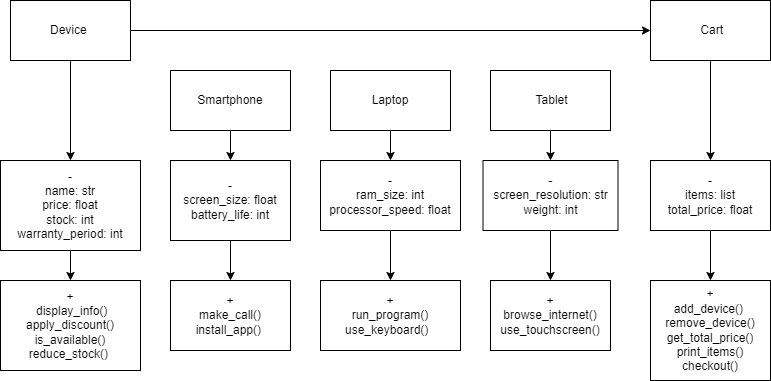

The diagram above was exported from draw.io. Its source (the exported page's mxGraphModel, read from the mxfile embedded in the PNG):
<mxGraphModel dx="880" dy="1637" grid="1" gridSize="10" guides="1" tooltips="1" connect="1" arrows="1" fold="1" page="1" pageScale="1" pageWidth="827" pageHeight="1169" math="0" shadow="0">
  <root>
    <mxCell id="0" />
    <mxCell id="1" parent="0" />
    <mxCell id="vtXtaZQByZDLk2KYrAdJ-3" value="" style="edgeStyle=orthogonalEdgeStyle;rounded=0;orthogonalLoop=1;jettySize=auto;html=1;" edge="1" parent="1" source="vtXtaZQByZDLk2KYrAdJ-1" target="vtXtaZQByZDLk2KYrAdJ-2">
      <mxGeometry relative="1" as="geometry" />
    </mxCell>
    <mxCell id="vtXtaZQByZDLk2KYrAdJ-29" value="" style="edgeStyle=orthogonalEdgeStyle;rounded=0;orthogonalLoop=1;jettySize=auto;html=1;" edge="1" parent="1" source="vtXtaZQByZDLk2KYrAdJ-1" target="vtXtaZQByZDLk2KYrAdJ-16">
      <mxGeometry relative="1" as="geometry">
        <mxPoint x="140" y="-70" as="targetPoint" />
      </mxGeometry>
    </mxCell>
    <mxCell id="vtXtaZQByZDLk2KYrAdJ-1" value="Device&amp;nbsp;" style="rounded=0;whiteSpace=wrap;html=1;" vertex="1" parent="1">
      <mxGeometry x="40" y="-30" width="120" height="60" as="geometry" />
    </mxCell>
    <mxCell id="vtXtaZQByZDLk2KYrAdJ-5" value="" style="edgeStyle=orthogonalEdgeStyle;rounded=0;orthogonalLoop=1;jettySize=auto;html=1;" edge="1" parent="1" source="vtXtaZQByZDLk2KYrAdJ-2" target="vtXtaZQByZDLk2KYrAdJ-4">
      <mxGeometry relative="1" as="geometry" />
    </mxCell>
    <mxCell id="vtXtaZQByZDLk2KYrAdJ-2" value="-&lt;div&gt;&lt;span class=&quot;hljs-type&quot;&gt;name&lt;/span&gt;: str&lt;br&gt;&lt;/div&gt;&lt;div&gt;price: &lt;span class=&quot;hljs-type&quot;&gt;float&lt;/span&gt;&lt;br&gt;&lt;/div&gt;&lt;div&gt;&lt;span class=&quot;hljs-type&quot;&gt;stock: &lt;span class=&quot;hljs-type&quot;&gt;int&lt;/span&gt;&lt;br&gt;&lt;/span&gt;&lt;/div&gt;&lt;div&gt;&lt;span class=&quot;hljs-type&quot;&gt;&lt;span class=&quot;hljs-type&quot;&gt;warranty_period: &lt;span class=&quot;hljs-type&quot;&gt;int&lt;/span&gt;&lt;br&gt;&lt;/span&gt;&lt;/span&gt;&lt;/div&gt;" style="rounded=0;whiteSpace=wrap;html=1;" vertex="1" parent="1">
      <mxGeometry x="30" y="130" width="140" height="90" as="geometry" />
    </mxCell>
    <mxCell id="vtXtaZQByZDLk2KYrAdJ-4" value="+&lt;div&gt;&amp;nbsp;display_info()&lt;/div&gt;&lt;div&gt;apply_discount()&lt;/div&gt;&lt;div&gt;is_available()&lt;/div&gt;&lt;div&gt;reduce_stock()&amp;nbsp;&lt;br&gt;&lt;/div&gt;" style="whiteSpace=wrap;html=1;rounded=0;" vertex="1" parent="1">
      <mxGeometry x="30" y="250" width="140" height="90" as="geometry" />
    </mxCell>
    <mxCell id="vtXtaZQByZDLk2KYrAdJ-9" value="" style="edgeStyle=orthogonalEdgeStyle;rounded=0;orthogonalLoop=1;jettySize=auto;html=1;" edge="1" parent="1" source="vtXtaZQByZDLk2KYrAdJ-6" target="vtXtaZQByZDLk2KYrAdJ-8">
      <mxGeometry relative="1" as="geometry" />
    </mxCell>
    <mxCell id="vtXtaZQByZDLk2KYrAdJ-6" value="Smartphone" style="rounded=0;whiteSpace=wrap;html=1;" vertex="1" parent="1">
      <mxGeometry x="200" y="40" width="120" height="60" as="geometry" />
    </mxCell>
    <mxCell id="vtXtaZQByZDLk2KYrAdJ-13" value="" style="edgeStyle=orthogonalEdgeStyle;rounded=0;orthogonalLoop=1;jettySize=auto;html=1;" edge="1" parent="1" source="vtXtaZQByZDLk2KYrAdJ-7" target="vtXtaZQByZDLk2KYrAdJ-12">
      <mxGeometry relative="1" as="geometry" />
    </mxCell>
    <mxCell id="vtXtaZQByZDLk2KYrAdJ-7" value="Laptop" style="rounded=0;whiteSpace=wrap;html=1;" vertex="1" parent="1">
      <mxGeometry x="360" y="40" width="120" height="60" as="geometry" />
    </mxCell>
    <mxCell id="vtXtaZQByZDLk2KYrAdJ-11" value="" style="edgeStyle=orthogonalEdgeStyle;rounded=0;orthogonalLoop=1;jettySize=auto;html=1;" edge="1" parent="1" source="vtXtaZQByZDLk2KYrAdJ-8" target="vtXtaZQByZDLk2KYrAdJ-10">
      <mxGeometry relative="1" as="geometry" />
    </mxCell>
    <mxCell id="vtXtaZQByZDLk2KYrAdJ-8" value="-&lt;div&gt;screen_size: &lt;span class=&quot;hljs-type&quot;&gt;float&lt;/span&gt;&lt;br&gt;&lt;/div&gt;&lt;div&gt;&lt;span class=&quot;hljs-type&quot;&gt;battery_life: &lt;span class=&quot;hljs-type&quot;&gt;int&lt;/span&gt;&lt;br&gt;&lt;/span&gt;&lt;/div&gt;" style="whiteSpace=wrap;html=1;rounded=0;" vertex="1" parent="1">
      <mxGeometry x="200" y="130" width="120" height="80" as="geometry" />
    </mxCell>
    <mxCell id="vtXtaZQByZDLk2KYrAdJ-10" value="+&lt;div&gt;make_call()&lt;/div&gt;&lt;div&gt;install_app()&amp;nbsp;&lt;br&gt;&lt;/div&gt;" style="whiteSpace=wrap;html=1;rounded=0;" vertex="1" parent="1">
      <mxGeometry x="200" y="250" width="120" height="70" as="geometry" />
    </mxCell>
    <mxCell id="vtXtaZQByZDLk2KYrAdJ-15" value="" style="edgeStyle=orthogonalEdgeStyle;rounded=0;orthogonalLoop=1;jettySize=auto;html=1;" edge="1" parent="1" source="vtXtaZQByZDLk2KYrAdJ-12" target="vtXtaZQByZDLk2KYrAdJ-14">
      <mxGeometry relative="1" as="geometry" />
    </mxCell>
    <mxCell id="vtXtaZQByZDLk2KYrAdJ-12" value="-&lt;div&gt;ram_size: &lt;span class=&quot;hljs-type&quot;&gt;int&lt;/span&gt;&lt;br&gt;&lt;/div&gt;&lt;div&gt;&lt;span class=&quot;hljs-type&quot;&gt;processor_speed: &lt;span class=&quot;hljs-type&quot;&gt;float&lt;/span&gt;&lt;br&gt;&lt;/span&gt;&lt;/div&gt;" style="whiteSpace=wrap;html=1;rounded=0;" vertex="1" parent="1">
      <mxGeometry x="350" y="130" width="140" height="70" as="geometry" />
    </mxCell>
    <mxCell id="vtXtaZQByZDLk2KYrAdJ-14" value="&lt;div&gt;+&lt;/div&gt;&lt;div&gt;run_program()&lt;/div&gt;&lt;div&gt;use_keyboard()&amp;nbsp;&amp;nbsp;&lt;br&gt;&lt;/div&gt;" style="whiteSpace=wrap;html=1;rounded=0;" vertex="1" parent="1">
      <mxGeometry x="350" y="250" width="140" height="70" as="geometry" />
    </mxCell>
    <mxCell id="vtXtaZQByZDLk2KYrAdJ-23" value="" style="edgeStyle=orthogonalEdgeStyle;rounded=0;orthogonalLoop=1;jettySize=auto;html=1;" edge="1" parent="1" source="vtXtaZQByZDLk2KYrAdJ-16" target="vtXtaZQByZDLk2KYrAdJ-22">
      <mxGeometry relative="1" as="geometry" />
    </mxCell>
    <mxCell id="vtXtaZQByZDLk2KYrAdJ-16" value="&amp;nbsp;Cart" style="rounded=0;whiteSpace=wrap;html=1;" vertex="1" parent="1">
      <mxGeometry x="680" y="-30" width="120" height="60" as="geometry" />
    </mxCell>
    <mxCell id="vtXtaZQByZDLk2KYrAdJ-19" value="" style="edgeStyle=orthogonalEdgeStyle;rounded=0;orthogonalLoop=1;jettySize=auto;html=1;" edge="1" parent="1" source="vtXtaZQByZDLk2KYrAdJ-17" target="vtXtaZQByZDLk2KYrAdJ-18">
      <mxGeometry relative="1" as="geometry" />
    </mxCell>
    <mxCell id="vtXtaZQByZDLk2KYrAdJ-17" value="&amp;nbsp;Tablet" style="rounded=0;whiteSpace=wrap;html=1;" vertex="1" parent="1">
      <mxGeometry x="520" y="40" width="120" height="60" as="geometry" />
    </mxCell>
    <mxCell id="vtXtaZQByZDLk2KYrAdJ-21" value="" style="edgeStyle=orthogonalEdgeStyle;rounded=0;orthogonalLoop=1;jettySize=auto;html=1;" edge="1" parent="1" source="vtXtaZQByZDLk2KYrAdJ-18" target="vtXtaZQByZDLk2KYrAdJ-20">
      <mxGeometry relative="1" as="geometry" />
    </mxCell>
    <mxCell id="vtXtaZQByZDLk2KYrAdJ-18" value="-&lt;div&gt;screen_resolution: str&lt;br&gt;&lt;/div&gt;&lt;div&gt;weight: &lt;span class=&quot;hljs-type&quot;&gt;int&lt;/span&gt;&lt;br&gt;&lt;/div&gt;" style="rounded=0;whiteSpace=wrap;html=1;" vertex="1" parent="1">
      <mxGeometry x="512.5" y="130" width="135" height="70" as="geometry" />
    </mxCell>
    <mxCell id="vtXtaZQByZDLk2KYrAdJ-20" value="+&lt;div&gt;browse_internet()&lt;br&gt;&lt;/div&gt;&lt;div&gt;use_touchscreen()&lt;br&gt;&lt;/div&gt;" style="whiteSpace=wrap;html=1;rounded=0;" vertex="1" parent="1">
      <mxGeometry x="520" y="250" width="120" height="70" as="geometry" />
    </mxCell>
    <mxCell id="vtXtaZQByZDLk2KYrAdJ-25" value="" style="edgeStyle=orthogonalEdgeStyle;rounded=0;orthogonalLoop=1;jettySize=auto;html=1;" edge="1" parent="1" source="vtXtaZQByZDLk2KYrAdJ-22" target="vtXtaZQByZDLk2KYrAdJ-24">
      <mxGeometry relative="1" as="geometry" />
    </mxCell>
    <mxCell id="vtXtaZQByZDLk2KYrAdJ-22" value="-&lt;div&gt;items: list&lt;br&gt;&lt;/div&gt;&lt;div&gt;total_price: &lt;span class=&quot;hljs-type&quot;&gt;float&lt;/span&gt;&lt;br&gt;&lt;/div&gt;" style="whiteSpace=wrap;html=1;rounded=0;" vertex="1" parent="1">
      <mxGeometry x="680" y="130" width="120" height="70" as="geometry" />
    </mxCell>
    <mxCell id="vtXtaZQByZDLk2KYrAdJ-24" value="+&lt;div&gt;add_device()&amp;nbsp;&lt;br&gt;&lt;/div&gt;&lt;div&gt;remove_device()&lt;br&gt;&lt;/div&gt;&lt;div&gt;get_total_price()&lt;br&gt;&lt;/div&gt;&lt;div&gt;print_items()&lt;br&gt;&lt;/div&gt;&lt;div&gt;checkout()&lt;br&gt;&lt;/div&gt;" style="whiteSpace=wrap;html=1;rounded=0;" vertex="1" parent="1">
      <mxGeometry x="680" y="250" width="120" height="100" as="geometry" />
    </mxCell>
  </root>
</mxGraphModel>